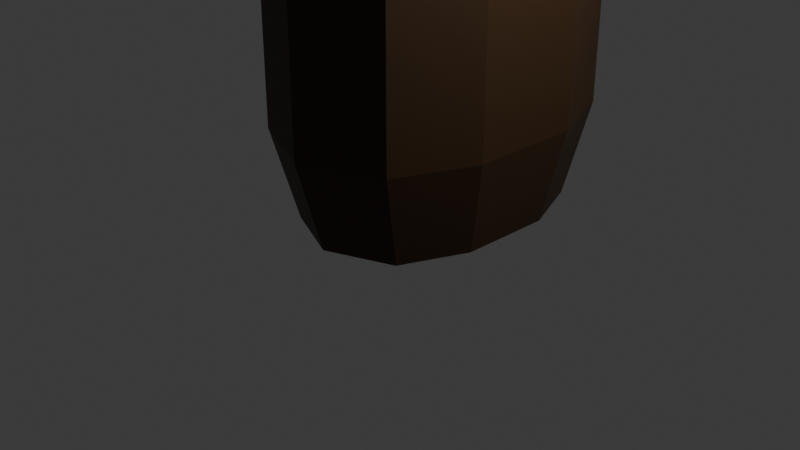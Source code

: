 # Source: knife.blend  (saved by Blender 5.2.44; exported with 4.5.12 LTS)
import bpy
from mathutils import Matrix  # noqa: F401  (used for matrix-valued properties, if any)

bpy.ops.wm.read_factory_settings(use_empty=True)
scene = bpy.context.scene
scene.name = 'Scene'

# ---- collections
col_collection = bpy.data.collections.new('Collection'); scene.collection.children.link(col_collection)
col_knife = bpy.data.collections.new('Knife'); scene.collection.children.link(col_knife)

# ---- materials (node trees are filled in below, after node groups)
mat_wood = bpy.data.materials.new('Wood')
mat_metal = bpy.data.materials.new('Metal')
mat_darkplastic = bpy.data.materials.new('DarkPlastic')

# ---- material node trees
mat_wood.use_nodes = True; mat_wood.node_tree.nodes.clear()
_N = mat_wood.node_tree.nodes; _L = mat_wood.node_tree.links
n0 = _N.new('ShaderNodeBsdfPrincipled'); n0.name = 'Principled BSDF'; n0.location = (-200, 100)
n0.inputs[0].default_value = (0.05024, 0.02292, 0.006575, 1.0)
n0.inputs[1].default_value = 0.2231
n0.inputs[2].default_value = 0.5923
n0.inputs[10].default_value = 0.005
n1 = _N.new('ShaderNodeOutputMaterial'); n1.name = 'Material Output'; n1.location = (200, 100)
_L.new(n0.outputs[0], n1.inputs[0])
n1.is_active_output = True
mat_metal.use_nodes = True; mat_metal.node_tree.nodes.clear()
_N = mat_metal.node_tree.nodes; _L = mat_metal.node_tree.links
n0 = _N.new('ShaderNodeBsdfPrincipled'); n0.name = 'Principled BSDF'; n0.location = (-200, 100)
n0.inputs[0].default_value = (0.1422, 0.1422, 0.1422, 1.0)
n0.inputs[1].default_value = 0.7846
n0.inputs[2].default_value = 0.1
n0.inputs[10].default_value = 0.005
n1 = _N.new('ShaderNodeOutputMaterial'); n1.name = 'Material Output'; n1.location = (200, 100)
_L.new(n0.outputs[0], n1.inputs[0])
n1.is_active_output = True
mat_darkplastic.use_nodes = True; mat_darkplastic.node_tree.nodes.clear()
_N = mat_darkplastic.node_tree.nodes; _L = mat_darkplastic.node_tree.links
n0 = _N.new('ShaderNodeBsdfPrincipled'); n0.name = 'Principled BSDF'; n0.location = (-200, 100)
n0.inputs[0].default_value = (0.003037, 0.001637, 0.0009909, 1.0)
n0.inputs[10].default_value = 0.005
n1 = _N.new('ShaderNodeOutputMaterial'); n1.name = 'Material Output'; n1.location = (200, 100)
_L.new(n0.outputs[0], n1.inputs[0])
n1.is_active_output = True

# ---- world
world_world = bpy.data.worlds.new('World'); scene.world = world_world
world_world.use_nodes = True; world_world.node_tree.nodes.clear()
_N = world_world.node_tree.nodes; _L = world_world.node_tree.links
n0 = _N.new('ShaderNodeOutputWorld'); n0.name = 'World Output'; n0.location = (200, 100)
n1 = _N.new('ShaderNodeBackground'); n1.name = 'Background'; n1.location = (-200, 100)
n1.inputs[0].default_value = (0.05088, 0.05088, 0.05088, 1.0)
_L.new(n1.outputs[0], n0.inputs[0])
n0.is_active_output = True
world_world.color = (0.05088, 0.05088, 0.05088)
world_world.sun_shadow_jitter_overblur = 0.0

# ---- cameras
cam_camera = bpy.data.cameras.new('Camera')
cam_camera.clip_end = 100.0
cam_camera.ortho_scale = 7.314

# ---- lights
light_light = bpy.data.lights.new('Light', 'POINT')
light_light.energy = 1000.0
light_light.shadow_soft_size = 0.1

# ---- meshes
me_circle = bpy.data.meshes.new('Circle')
me_circle.from_pydata([(-1.0, 0.0, 0.0), (-0.7071, -0.7071, 0.0), (0.0, -1.0, 0.0), (0.7071, -0.7071, 0.0), (1.0, 0.0, 0.0), (0.0, 2.0, 0.0), (-0.7071, 1.707, 0.0), (-1.0, 1.0, 0.0), (1.0, 1.0, 0.0), (0.7071, 1.707, 0.0), (-1.2, -0.1, 1.0), (-0.8485, -0.9485, 1.0), (1.192e-09, -1.3, 1.0), (0.8485, -0.9485, 1.0), (1.2, -0.1, 1.0), (1.192e-09, 2.3, 1.0), (-0.8485, 1.949, 1.0), (-1.2, 1.1, 1.0), (1.2, 1.1, 1.0), (0.8485, 1.949, 1.0), (-1.2, -0.1, 5.0), (-0.8485, -0.9485, 5.0), (1.192e-09, -1.3, 5.0), (0.8485, -0.9485, 5.0), (1.2, -0.1, 5.0), (1.192e-09, 2.3, 5.0), (-0.8485, 1.949, 5.0), (-1.2, 1.1, 5.0), (1.2, 1.1, 5.0), (0.8485, 1.949, 5.0), (-0.2206, -0.4766, 5.2), (-0.312, 0.344, 5.2), (3.099e-10, -0.768, 5.2), (0.2206, -0.4766, 5.2), (0.312, 0.344, 5.2), (-0.2206, 1.477, 5.2), (3.099e-10, 1.768, 5.2), (-0.312, 0.656, 5.2), (0.2206, 1.477, 5.2), (0.312, 0.656, 5.2), (-0.8485, -0.9485, 5.0), (-1.2, -0.1, 5.0), (1.192e-09, -1.3, 5.0), (0.8485, -0.9485, 5.0), (1.2, -0.1, 5.0), (-0.8485, 1.949, 5.0), (1.192e-09, 2.3, 5.0), (-1.2, 1.1, 5.0), (0.8485, 1.949, 5.0), (1.2, 1.1, 5.0), (-0.2206, -0.4766, 5.2), (-0.312, 0.344, 5.2), (3.099e-10, -0.768, 5.2), (0.2206, -0.4766, 5.2), (0.312, 0.344, 5.2), (-0.2206, 1.477, 5.2), (3.099e-10, 1.768, 5.2), (-0.312, 0.656, 5.2), (0.2206, 1.477, 5.2), (0.312, 0.656, 5.2), (-0.2206, -0.4766, 5.2), (-0.312, 0.344, 5.2), (3.099e-10, -0.768, 5.2), (0.2206, -0.4766, 5.2), (0.312, 0.344, 5.2), (-0.2206, 1.477, 5.2), (3.099e-10, 1.768, 5.2), (-0.312, 0.656, 5.2), (0.2206, 1.477, 5.2), (0.312, 0.656, 5.2)], [], [(7, 6, 16, 17), (3, 2, 12, 13), (4, 8, 18, 14), (9, 8, 18, 19), (4, 3, 13, 14), (1, 0, 10, 11), (5, 9, 19, 15), (6, 5, 15, 16), (2, 1, 11, 12), (0, 7, 17, 10), (14, 13, 23, 24), (11, 10, 20, 21), (15, 19, 29, 25), (16, 15, 25, 26), (12, 11, 21, 22), (10, 17, 27, 20), (17, 16, 26, 27), (13, 12, 22, 23), (14, 18, 28, 24), (19, 18, 28, 29), (25, 26, 45, 46), (21, 22, 42, 40), (27, 20, 41, 47), (26, 27, 47, 45), (22, 23, 43, 42), (24, 28, 49, 44), (28, 29, 48, 49), (23, 24, 44, 43), (20, 21, 40, 41), (29, 25, 46, 48), (33, 32, 52, 53), (54, 53, 63, 64), (39, 34, 54, 59), (38, 39, 59, 58), (34, 33, 53, 54), (30, 31, 51, 50), (36, 38, 58, 56), (35, 36, 56, 55), (32, 30, 50, 52), (31, 37, 57, 51), (37, 35, 55, 57), (50, 51, 61, 60), (56, 58, 68, 66), (55, 56, 66, 65), (52, 50, 60, 62), (51, 57, 67, 61), (57, 55, 65, 67), (53, 52, 62, 63), (59, 54, 64, 69), (58, 59, 69, 68)])
_uv = me_circle.uv_layers.new(name='UVMap')
_uv.uv.foreach_set('vector', [0.0, 0.0, 0.0, 0.0, 0.0, 0.0, 0.0, 0.0, 0.0, 0.0, 0.0, 0.0, 0.0, 0.0, 0.0, 0.0, 0.0, 0.0, 0.0, 0.0, 0.0, 0.0, 0.0, 0.0, 0.0, 0.0, 0.0, 0.0, 0.0, 0.0, 0.0, 0.0, 0.0, 0.0, 0.0, 0.0, 0.0, 0.0, 0.0, 0.0, 0.0, 0.0, 0.0, 0.0, 0.0, 0.0, 0.0, 0.0, 0.0, 0.0, 0.0, 0.0, 0.0, 0.0, 0.0, 0.0, 0.0, 0.0, 0.0, 0.0, 0.0, 0.0, 0.0, 0.0, 0.0, 0.0, 0.0, 0.0, 0.0, 0.0, 0.0, 0.0, 0.0, 0.0, 0.0, 0.0, 0.0, 0.0, 0.0, 0.0, 0.0, 0.0, 0.0, 0.0, 0.0, 0.0, 0.0, 0.0, 0.0, 0.0, 0.0, 0.0, 0.0, 0.0, 0.0, 0.0, 0.0, 0.0, 0.0, 0.0, 0.0, 0.0, 0.0, 0.0, 0.0, 0.0, 0.0, 0.0, 0.0, 0.0, 0.0, 0.0, 0.0, 0.0, 0.0, 0.0, 0.0, 0.0, 0.0, 0.0, 0.0, 0.0, 0.0, 0.0, 0.0, 0.0, 0.0, 0.0, 0.0, 0.0, 0.0, 0.0, 0.0, 0.0, 0.0, 0.0, 0.0, 0.0, 0.0, 0.0, 0.0, 0.0, 0.0, 0.0, 0.0, 0.0, 0.0, 0.0, 0.0, 0.0, 0.0, 0.0, 0.0, 0.0, 0.0, 0.0, 0.0, 0.0, 0.0, 0.0, 0.0, 0.0, 0.0, 0.0, 0.0, 0.0, 0.0, 0.0, 0.0, 0.0, 0.0, 0.0, 0.0, 0.0, 0.0, 0.0, 0.0, 0.0, 0.0, 0.0, 0.0, 0.0, 0.0, 0.0, 0.0, 0.0, 0.0, 0.0, 0.0, 0.0, 0.0, 0.0, 0.0, 0.0, 0.0, 0.0, 0.0, 0.0, 0.0, 0.0, 0.0, 0.0, 0.0, 0.0, 0.0, 0.0, 0.0, 0.0, 0.0, 0.0, 0.0, 0.0, 0.0, 0.0, 0.0, 0.0, 0.0, 0.0, 0.0, 0.0, 0.0, 0.0, 0.0, 0.0, 0.0, 0.0, 0.0, 0.0, 0.0, 0.0, 0.0, 0.0, 0.0, 0.0, 0.0, 0.0, 0.0, 0.0, 0.0, 0.0, 0.0, 0.0, 0.0, 0.0, 0.0, 0.0, 0.0, 0.0, 0.0, 0.0, 0.0, 0.0, 0.0, 0.0, 0.0, 0.0, 0.0, 0.0, 0.0, 0.0, 0.0, 0.0, 0.0, 0.0, 0.0, 0.0, 0.0, 0.0, 0.0, 0.0, 0.0, 0.0, 0.0, 0.0, 0.0, 0.0, 0.0, 0.0, 0.0, 0.0, 0.0, 0.0, 0.0, 0.0, 0.0, 0.0, 0.0, 0.0, 0.0, 0.0, 0.0, 0.0, 0.0, 0.0, 0.0, 0.0, 0.0, 0.0, 0.0, 0.0, 0.0, 0.0, 0.0, 0.0, 0.0, 0.0, 0.0, 0.0, 0.0, 0.0, 0.0, 0.0, 0.0, 0.0, 0.0, 0.0, 0.0, 0.0, 0.0, 0.0, 0.0, 0.0, 0.0, 0.0, 0.0, 0.0, 0.0, 0.0, 0.0, 0.0, 0.0, 0.0, 0.0, 0.0, 0.0, 0.0, 0.0, 0.0, 0.0, 0.0, 0.0, 0.0, 0.0, 0.0, 0.0, 0.0, 0.0, 0.0, 0.0, 0.0, 0.0, 0.0, 0.0, 0.0, 0.0, 0.0, 0.0, 0.0, 0.0, 0.0, 0.0, 0.0, 0.0, 0.0, 0.0, 0.0, 0.0, 0.0, 0.0, 0.0, 0.0, 0.0, 0.0, 0.0, 0.0, 0.0, 0.0, 0.0, 0.0, 0.0, 0.0, 0.0, 0.0, 0.0, 0.0, 0.0, 0.0, 0.0, 0.0, 0.0, 0.0, 0.0, 0.0, 0.0, 0.0, 0.0, 0.0, 0.0, 0.0, 0.0])
me_circle.materials.append(mat_wood)
me_circle.update()
me_circle_001 = bpy.data.meshes.new('Circle.001')
me_circle_001.from_pydata([(-0.2206, -0.4766, 5.2), (-0.312, 0.344, 5.2), (3.099e-10, -0.768, 5.2), (0.2206, -0.4766, 5.2), (0.312, 0.344, 5.2), (-0.2206, 1.477, 5.2), (3.099e-10, 1.768, 5.2), (-0.312, 0.656, 5.2), (0.2206, 1.477, 5.2), (0.312, 0.656, 5.2), (-0.2206, -0.4766, 8.2), (-0.312, 0.344, 8.2), (1.195e-06, -0.768, 8.2), (0.2206, -0.4766, 8.2), (0.312, 0.344, 8.2), (-0.2206, 1.477, 8.2), (1.195e-06, 1.768, 8.2), (-0.312, 0.656, 8.2), (0.2206, 1.477, 8.2), (0.312, 0.656, 8.2), (-0.1544, -0.1836, 13.2), (-0.2184, 0.3908, 13.2), (3.187e-06, -0.3876, 13.2), (0.1544, -0.1836, 13.2), (0.2184, 0.3908, 13.2), (-0.1544, 1.184, 13.2), (3.187e-06, 1.388, 13.2), (-0.2184, 0.6092, 13.2), (0.1544, 1.184, 13.2), (0.2184, 0.6092, 13.2), (3.189e-06, 0.5, 15.2)], [], [(2, 0, 10, 12), (17, 15, 25, 27), (1, 7, 17, 11), (7, 5, 15, 17), (3, 2, 12, 13), (9, 4, 14, 19), (8, 9, 19, 18), (4, 3, 13, 14), (0, 1, 11, 10), (6, 8, 18, 16), (5, 6, 16, 15), (13, 12, 22, 23), (19, 14, 24, 29), (18, 19, 29, 28), (14, 13, 23, 24), (10, 11, 21, 20), (16, 18, 28, 26), (15, 16, 26, 25), (12, 10, 20, 22), (11, 17, 27, 21), (21, 30, 20), (20, 30, 22), (22, 30, 23), (23, 30, 24), (30, 29, 24), (30, 28, 29), (28, 30, 26), (26, 30, 25), (25, 30, 27), (27, 30, 21)])
_uv = me_circle_001.uv_layers.new(name='UVMap')
_uv.uv.foreach_set('vector', [0.0, 0.0, 0.0, 0.0, 0.0, 0.0, 0.0, 0.0, 0.0, 0.0, 0.0, 0.0, 0.0, 0.0, 0.0, 0.0, 0.0, 0.0, 0.0, 0.0, 0.0, 0.0, 0.0, 0.0, 0.0, 0.0, 0.0, 0.0, 0.0, 0.0, 0.0, 0.0, 0.0, 0.0, 0.0, 0.0, 0.0, 0.0, 0.0, 0.0, 0.0, 0.0, 0.0, 0.0, 0.0, 0.0, 0.0, 0.0, 0.0, 0.0, 0.0, 0.0, 0.0, 0.0, 0.0, 0.0, 0.0, 0.0, 0.0, 0.0, 0.0, 0.0, 0.0, 0.0, 0.0, 0.0, 0.0, 0.0, 0.0, 0.0, 0.0, 0.0, 0.0, 0.0, 0.0, 0.0, 0.0, 0.0, 0.0, 0.0, 0.0, 0.0, 0.0, 0.0, 0.0, 0.0, 0.0, 0.0, 0.0, 0.0, 0.0, 0.0, 0.0, 0.0, 0.0, 0.0, 0.0, 0.0, 0.0, 0.0, 0.0, 0.0, 0.0, 0.0, 0.0, 0.0, 0.0, 0.0, 0.0, 0.0, 0.0, 0.0, 0.0, 0.0, 0.0, 0.0, 0.0, 0.0, 0.0, 0.0, 0.0, 0.0, 0.0, 0.0, 0.0, 0.0, 0.0, 0.0, 0.0, 0.0, 0.0, 0.0, 0.0, 0.0, 0.0, 0.0, 0.0, 0.0, 0.0, 0.0, 0.0, 0.0, 0.0, 0.0, 0.0, 0.0, 0.0, 0.0, 0.0, 0.0, 0.0, 0.0, 0.0, 0.0, 0.0, 0.0, 0.0, 0.0, 0.0, 0.0, 0.0, 0.0, 0.0, 0.0, 0.0, 0.0, 0.0, 0.0, 0.0, 0.0, 0.0, 0.0, 0.0, 0.0, 0.0, 0.0, 0.0, 0.0, 0.0, 0.0, 0.0, 0.0, 0.0, 0.0, 0.0, 0.0, 0.0, 0.0, 0.0, 0.0, 0.0, 0.0, 0.0, 0.0, 0.0, 0.0, 0.0, 0.0, 0.0, 0.0, 0.0, 0.0, 0.0, 0.0, 0.0, 0.0, 0.0, 0.0, 0.0, 0.0, 0.0, 0.0, 0.0, 0.0, 0.0, 0.0, 0.0, 0.0, 0.0, 0.0])
me_circle_001.materials.append(mat_metal)
me_circle_001.update()
me_circle_002 = bpy.data.meshes.new('Circle.002')
me_circle_002.from_pydata([(-1.2, -0.1, 5.0), (-0.8485, -0.9485, 5.0), (1.192e-09, -1.3, 5.0), (0.8485, -0.9485, 5.0), (1.2, -0.1, 5.0), (1.192e-09, 2.3, 5.0), (-0.8485, 1.949, 5.0), (-1.2, 1.1, 5.0), (1.2, 1.1, 5.0), (0.8485, 1.949, 5.0), (-1.909, -0.7544, 5.0), (-1.35, -1.804, 5.0), (3.088e-09, -2.163, 5.0), (1.35, -1.804, 5.0), (1.909, -0.7544, 5.0), (3.088e-09, 3.163, 5.0), (-1.35, 2.804, 5.0), (-1.909, 1.754, 5.0), (1.909, 1.754, 5.0), (1.35, 2.804, 5.0), (-0.8485, -0.9485, 5.2), (-1.2, -0.1, 5.2), (1.192e-09, -1.3, 5.2), (0.8485, -0.9485, 5.2), (1.2, -0.1, 5.2), (-0.8485, 1.949, 5.2), (1.192e-09, 2.3, 5.2), (-1.2, 1.1, 5.2), (0.8485, 1.949, 5.2), (1.2, 1.1, 5.2), (-1.35, -1.804, 5.2), (-1.909, -0.7544, 5.2), (3.088e-09, -2.163, 5.2), (1.35, -1.804, 5.2), (1.909, -0.7544, 5.2), (-1.35, 2.804, 5.2), (3.088e-09, 3.163, 5.2), (-1.909, 1.754, 5.2), (1.35, 2.804, 5.2), (1.909, 1.754, 5.2), (-0.2206, -0.4766, 5.2), (-0.312, 0.344, 5.2), (3.099e-10, -0.768, 5.2), (0.2206, -0.4766, 5.2), (0.312, 0.344, 5.2), (-0.2206, 1.477, 5.2), (3.099e-10, 1.768, 5.2), (-0.312, 0.656, 5.2), (0.2206, 1.477, 5.2), (0.312, 0.656, 5.2), (-0.8485, -0.9485, 5.0), (-1.2, -0.1, 5.0), (1.192e-09, -1.3, 5.0), (0.8485, -0.9485, 5.0), (1.2, -0.1, 5.0), (-0.8485, 1.949, 5.0), (1.192e-09, 2.3, 5.0), (-1.2, 1.1, 5.0), (0.8485, 1.949, 5.0), (1.2, 1.1, 5.0)], [], [(16, 17, 37, 35), (17, 10, 31, 37), (11, 12, 32, 30), (15, 16, 35, 36), (19, 15, 36, 38), (10, 11, 30, 31), (13, 14, 34, 33), (18, 19, 38, 39), (18, 14, 34, 39), (12, 13, 33, 32), (20, 21, 31, 30), (26, 28, 38, 36), (25, 26, 36, 35), (22, 20, 30, 32), (21, 27, 37, 31), (27, 25, 35, 37), (23, 22, 32, 33), (24, 29, 39, 34), (28, 29, 39, 38), (24, 23, 33, 34), (8, 29, 24, 4), (8, 29, 28, 9), (9, 28, 26, 5), (5, 26, 25, 6), (6, 25, 27, 7), (7, 27, 21, 0), (0, 21, 20, 1), (1, 20, 22, 2), (2, 22, 23, 3), (3, 23, 24, 4), (24, 23, 43, 44), (20, 21, 41, 40), (26, 28, 48, 46), (25, 26, 46, 45), (22, 20, 40, 42), (21, 27, 47, 41), (27, 25, 45, 47), (23, 22, 42, 43), (24, 29, 49, 44), (28, 29, 49, 48), (50, 52, 53, 54, 59, 58, 56, 55, 57, 51), (11, 10, 51, 50), (10, 17, 57, 51), (17, 16, 55, 57), (16, 15, 56, 55), (15, 19, 58, 56), (19, 18, 59, 58), (18, 14, 54, 59), (14, 13, 53, 54), (13, 12, 52, 53), (52, 12, 11, 50)])
_uv = me_circle_002.uv_layers.new(name='UVMap')
_uv.uv.foreach_set('vector', [0.0, 0.0, 0.0, 0.0, 0.0, 0.0, 0.0, 0.0, 0.0, 0.0, 0.0, 0.0, 0.0, 0.0, 0.0, 0.0, 0.0, 0.0, 0.0, 0.0, 0.0, 0.0, 0.0, 0.0, 0.0, 0.0, 0.0, 0.0, 0.0, 0.0, 0.0, 0.0, 0.0, 0.0, 0.0, 0.0, 0.0, 0.0, 0.0, 0.0, 0.0, 0.0, 0.0, 0.0, 0.0, 0.0, 0.0, 0.0, 0.0, 0.0, 0.0, 0.0, 0.0, 0.0, 0.0, 0.0, 0.0, 0.0, 0.0, 0.0, 0.0, 0.0, 0.0, 0.0, 0.0, 0.0, 0.0, 0.0, 0.0, 0.0, 0.0, 0.0, 0.0, 0.0, 0.0, 0.0, 0.0, 0.0, 0.0, 0.0, 0.0, 0.0, 0.0, 0.0, 0.0, 0.0, 0.0, 0.0, 0.0, 0.0, 0.0, 0.0, 0.0, 0.0, 0.0, 0.0, 0.0, 0.0, 0.0, 0.0, 0.0, 0.0, 0.0, 0.0, 0.0, 0.0, 0.0, 0.0, 0.0, 0.0, 0.0, 0.0, 0.0, 0.0, 0.0, 0.0, 0.0, 0.0, 0.0, 0.0, 0.0, 0.0, 0.0, 0.0, 0.0, 0.0, 0.0, 0.0, 0.0, 0.0, 0.0, 0.0, 0.0, 0.0, 0.0, 0.0, 0.0, 0.0, 0.0, 0.0, 0.0, 0.0, 0.0, 0.0, 0.0, 0.0, 0.0, 0.0, 0.0, 0.0, 0.0, 0.0, 0.0, 0.0, 0.0, 0.0, 0.0, 0.0, 0.0, 0.0, 0.0, 0.0, 0.0, 0.0, 0.0, 0.0, 0.0, 0.0, 0.0, 0.0, 0.0, 0.0, 0.0, 0.0, 0.0, 0.0, 0.0, 0.0, 0.0, 0.0, 0.0, 0.0, 0.0, 0.0, 0.0, 0.0, 0.0, 0.0, 0.0, 0.0, 0.0, 0.0, 0.0, 0.0, 0.0, 0.0, 0.0, 0.0, 0.0, 0.0, 0.0, 0.0, 0.0, 0.0, 0.0, 0.0, 0.0, 0.0, 0.0, 0.0, 0.0, 0.0, 0.0, 0.0, 0.0, 0.0, 0.0, 0.0, 0.0, 0.0, 0.0, 0.0, 0.0, 0.0, 0.0, 0.0, 0.0, 0.0, 0.0, 0.0, 0.0, 0.0, 0.0, 0.0, 0.0, 0.0, 0.0, 0.0, 0.0, 0.0, 0.0, 0.0, 0.0, 0.0, 0.0, 0.0, 0.0, 0.0, 0.0, 0.0, 0.0, 0.0, 0.0, 0.0, 0.0, 0.0, 0.0, 0.0, 0.0, 0.0, 0.0, 0.0, 0.0, 0.0, 0.0, 0.0, 0.0, 0.0, 0.0, 0.0, 0.0, 0.0, 0.0, 0.0, 0.0, 0.0, 0.0, 0.0, 0.0, 0.0, 0.0, 0.0, 0.0, 0.0, 0.0, 0.0, 0.0, 0.0, 0.0, 0.0, 0.0, 0.0, 0.0, 0.0, 0.0, 0.0, 0.0, 0.0, 0.0, 0.0, 0.0, 0.0, 0.0, 0.0, 0.0, 0.0, 0.0, 0.0, 0.0, 0.0, 0.0, 0.0, 0.0, 0.0, 0.0, 0.0, 0.0, 0.0, 0.0, 0.0, 0.0, 0.0, 0.0, 0.0, 0.0, 0.0, 0.0, 0.0, 0.0, 0.0, 0.0, 0.0, 0.0, 0.0, 0.0, 0.0, 0.0, 0.0, 0.0, 0.0, 0.0, 0.0, 0.0, 0.0, 0.0, 0.0, 0.0, 0.0, 0.0, 0.0, 0.0, 0.0, 0.0, 0.0, 0.0, 0.0, 0.0, 0.0, 0.0, 0.0, 0.0, 0.0, 0.0, 0.0, 0.0, 0.0, 0.0, 0.0, 0.0, 0.0, 0.0, 0.0, 0.0, 0.0, 0.0, 0.0, 0.0, 0.0, 0.0, 0.0, 0.0, 0.0, 0.0, 0.0, 0.0, 0.0, 0.0, 0.0, 0.0, 0.0, 0.0, 0.0, 0.0, 0.0, 0.0, 0.0, 0.0, 0.0, 0.0, 0.0, 0.0, 0.0, 0.0, 0.0, 0.0, 0.0, 0.0, 0.0, 0.0, 0.0, 0.0, 0.0, 0.0, 0.0, 0.0, 0.0, 0.0, 0.0, 0.0, 0.0])
me_circle_002.materials.append(mat_darkplastic)
me_circle_002.update()

# ---- objects
ob_light = bpy.data.objects.new('Light', light_light)
ob_camera = bpy.data.objects.new('Camera', cam_camera)
ob_handle = bpy.data.objects.new('Handle', me_circle)
ob_knife = bpy.data.objects.new('Knife', me_circle_001)
ob_heel = bpy.data.objects.new('Heel', me_circle_002)

# ---- transforms, parenting, visibility, modifiers, constraints
ob_light.location = (4.076, 1.005, 5.904)
ob_light.rotation_euler = (0.6503, 0.05522, 1.866)
ob_light.lock_rotations_4d = False
ob_light.empty_display_type = 'ARROWS'
ob_light.color = (0.0, 0.0, 0.0, 0.0)
ob_light.lineart.crease_threshold = 0.0
ob_camera.location = (7.359, -6.926, 4.958)
ob_camera.rotation_euler = (1.109, 0.0, 0.8149)
ob_camera.lock_rotations_4d = False
ob_camera.empty_display_type = 'ARROWS'
ob_camera.color = (0.0, 0.0, 0.0, 0.0)
ob_camera.display_type = 'WIRE'
ob_camera.lineart.crease_threshold = 0.0
ob_handle.location = (0.0, 0.0, 0.0)
ob_knife.location = (0.0, 0.0, 0.0)
ob_heel.location = (0.0, 0.0, 0.0)

# ---- collection membership
col_collection.objects.link(ob_light)
col_collection.objects.link(ob_camera)
col_knife.objects.link(ob_handle)
col_knife.objects.link(ob_knife)
col_knife.objects.link(ob_heel)

# ---- scene / render settings (as saved in the file)
scene.camera = ob_camera
scene.frame_start = 1; scene.frame_end = 250; scene.frame_set(1)
scene.render.engine = 'BLENDER_EEVEE_NEXT'
scene.render.bake_bias = 0.0
scene.render.bake_samples = 0
scene.cycles.sampling_pattern = 'TABULATED_SOBOL'
scene.eevee.use_volume_custom_range = False
scene.eevee.fast_gi_thickness_far = 0.0
bpy.context.view_layer.update()
